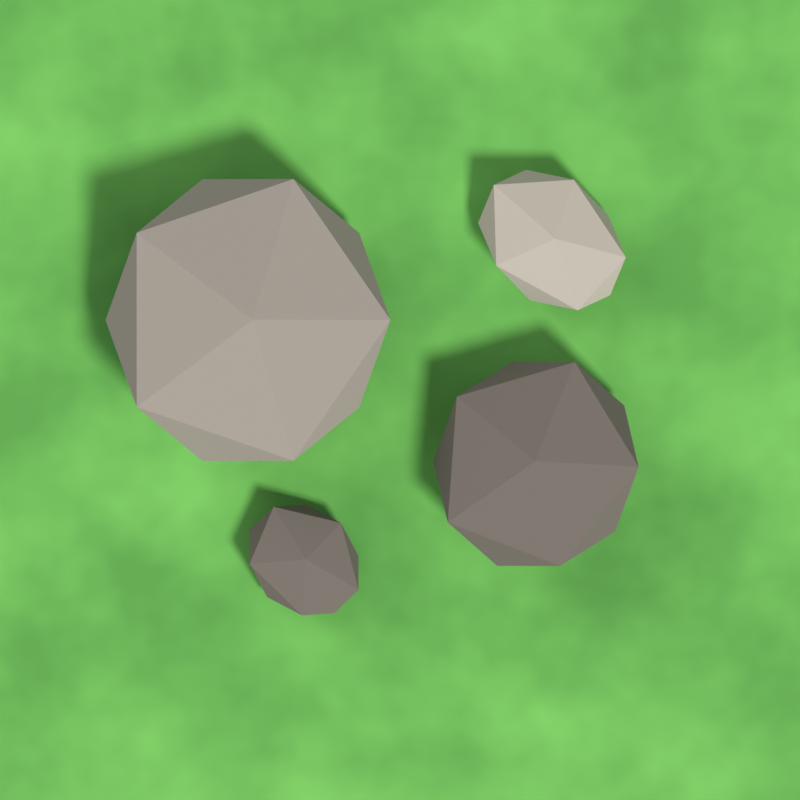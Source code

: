 # Source: rocks.blend  (saved by Blender 5.2.45; exported with 4.5.12 LTS)
import bpy
from mathutils import Matrix  # noqa: F401  (used for matrix-valued properties, if any)

bpy.ops.wm.read_factory_settings(use_empty=True)
scene = bpy.context.scene
scene.name = 'Scene'

# ---- materials (node trees are filled in below, after node groups)
mat_grass = bpy.data.materials.new('GRASS')
mat_stone = bpy.data.materials.new('STONE')
mat_stone_dark = bpy.data.materials.new('STONE_DARK')
mat_stone_light = bpy.data.materials.new('STONE_LIGHT')

# ---- material node trees
mat_grass.use_nodes = True; mat_grass.node_tree.nodes.clear()
_N = mat_grass.node_tree.nodes; _L = mat_grass.node_tree.links
n0 = _N.new('ShaderNodeBsdfPrincipled'); n0.name = 'Principled BSDF'; n0.location = (-200, 100)
n0.inputs[2].default_value = 0.95
n0.inputs[10].default_value = 0.005
n1 = _N.new('ShaderNodeOutputMaterial'); n1.name = 'Material Output'; n1.location = (200, 100)
n2 = _N.new('ShaderNodeTexNoise'); n2.name = 'Noise Texture'; n2.location = (0, 0)
n2.width = 160
n2.inputs[2].default_value = 5.5
n2.inputs[3].default_value = 3.0
n2.inputs[4].default_value = 0.55
n3 = _N.new('ShaderNodeValToRGB'); n3.name = 'Color Ramp'; n3.location = (0, 0)
while len(n3.color_ramp.elements) > 1: n3.color_ramp.elements.remove(n3.color_ramp.elements[-1])
n3.color_ramp.elements[0].position = 0.34; n3.color_ramp.elements[0].color = (0.07829, 0.2738, 0.04696, 1.0)
_e = n3.color_ramp.elements.new(0.74); _e.color = (0.1473, 0.448, 0.08354, 1.0)
n4 = _N.new('ShaderNodeBump'); n4.name = 'Bump'; n4.location = (0, 0)
n4.inputs[0].default_value = 0.08
_L.new(n0.outputs[0], n1.inputs[0])
_L.new(n2.outputs[0], n3.inputs[0])
_L.new(n3.outputs[0], n0.inputs[0])
_L.new(n2.outputs[0], n4.inputs[3])
_L.new(n4.outputs[0], n0.inputs[5])
n1.is_active_output = True
mat_stone.use_nodes = True; mat_stone.node_tree.nodes.clear()
_N = mat_stone.node_tree.nodes; _L = mat_stone.node_tree.links
n0 = _N.new('ShaderNodeBsdfPrincipled'); n0.name = 'Principled BSDF'; n0.location = (-200, 100)
n0.inputs[0].default_value = (0.2633, 0.233, 0.196, 1.0)
n0.inputs[2].default_value = 0.9
n0.inputs[10].default_value = 0.005
n1 = _N.new('ShaderNodeOutputMaterial'); n1.name = 'Material Output'; n1.location = (200, 100)
_L.new(n0.outputs[0], n1.inputs[0])
n1.is_active_output = True
mat_stone_dark.use_nodes = True; mat_stone_dark.node_tree.nodes.clear()
_N = mat_stone_dark.node_tree.nodes; _L = mat_stone_dark.node_tree.links
n0 = _N.new('ShaderNodeBsdfPrincipled'); n0.name = 'Principled BSDF'; n0.location = (-200, 100)
n0.inputs[0].default_value = (0.1329, 0.1128, 0.09463, 1.0)
n0.inputs[2].default_value = 0.95
n0.inputs[10].default_value = 0.005
n1 = _N.new('ShaderNodeOutputMaterial'); n1.name = 'Material Output'; n1.location = (200, 100)
_L.new(n0.outputs[0], n1.inputs[0])
n1.is_active_output = True
mat_stone_light.use_nodes = True; mat_stone_light.node_tree.nodes.clear()
_N = mat_stone_light.node_tree.nodes; _L = mat_stone_light.node_tree.links
n0 = _N.new('ShaderNodeBsdfPrincipled'); n0.name = 'Principled BSDF'; n0.location = (-200, 100)
n0.inputs[0].default_value = (0.3801, 0.3424, 0.2846, 1.0)
n0.inputs[2].default_value = 0.85
n0.inputs[10].default_value = 0.005
n1 = _N.new('ShaderNodeOutputMaterial'); n1.name = 'Material Output'; n1.location = (200, 100)
_L.new(n0.outputs[0], n1.inputs[0])
n1.is_active_output = True

# ---- world
world_world = bpy.data.worlds.new('WORLD'); scene.world = world_world
world_world.use_nodes = True; world_world.node_tree.nodes.clear()
_N = world_world.node_tree.nodes; _L = world_world.node_tree.links
n0 = _N.new('ShaderNodeBackground'); n0.name = 'Background'; n0.location = (-200, 100)
n0.inputs[0].default_value = (0.45, 0.47, 0.5, 1.0)
n0.inputs[1].default_value = 0.55
n1 = _N.new('ShaderNodeOutputWorld'); n1.name = 'World Output'; n1.location = (200, 100)
_L.new(n0.outputs[0], n1.inputs[0])
n1.is_active_output = True

# ---- cameras
cam_cam = bpy.data.cameras.new('CAM')
cam_cam.type = 'ORTHO'
cam_cam.ortho_scale = 1.0

# ---- lights
light_key = bpy.data.lights.new('KEY', 'SUN')
light_key.angle = 0.2094
light_key.energy = 3.2
light_fill = bpy.data.lights.new('FILL', 'SUN')
light_fill.angle = 0.7854
light_fill.energy = 1.3
light_front = bpy.data.lights.new('FRONT', 'SUN')
light_front.angle = 1.047
light_front.energy = 0.6

# ---- meshes
me_plane = bpy.data.meshes.new('Plane')
me_plane.from_pydata([(-0.52, -0.52, 0.0), (0.52, -0.52, 0.0), (-0.52, 0.52, 0.0), (0.52, 0.52, 0.0)], [], [(0, 1, 3, 2)])
_uv = me_plane.uv_layers.new(name='UVMap')
_uv.uv.foreach_set('vector', [0.0, 0.0, 1.0, 0.0, 1.0, 1.0, 0.0, 1.0])
me_plane.materials.append(mat_grass)
me_plane.update()
me_icosphere = bpy.data.meshes.new('Icosphere')
me_icosphere.from_pydata([(0.0, 0.0, -0.19), (0.1375, -0.09989, -0.08497), (-0.05251, -0.1616, -0.08497), (-0.1699, 0.0, -0.08497), (-0.05251, 0.1616, -0.08497), (0.1375, 0.09989, -0.08497), (0.05251, -0.1616, 0.08497), (-0.1375, -0.09989, 0.08497), (-0.1375, 0.09989, 0.08497), (0.05251, 0.1616, 0.08497), (0.1699, 0.0, 0.08497), (0.0, 0.0, 0.19)], [], [(0, 1, 2), (1, 0, 5), (0, 2, 3), (0, 3, 4), (0, 4, 5), (1, 5, 10), (2, 1, 6), (3, 2, 7), (4, 3, 8), (5, 4, 9), (1, 10, 6), (2, 6, 7), (3, 7, 8), (4, 8, 9), (5, 9, 10), (6, 10, 11), (7, 6, 11), (8, 7, 11), (9, 8, 11), (10, 9, 11)])
_uv = me_icosphere.uv_layers.new(name='UVMap')
_uv.uv.foreach_set('vector', [0.1818, 0.0, 0.2727, 0.1575, 0.09091, 0.1575, 0.2727, 0.1575, 0.3636, 0.0, 0.4545, 0.1575, 0.9091, 0.0, 1.0, 0.1575, 0.8182, 0.1575, 0.7273, 0.0, 0.8182, 0.1575, 0.6364, 0.1575, 0.5455, 0.0, 0.6364, 0.1575, 0.4545, 0.1575, 0.2727, 0.1575, 0.4545, 0.1575, 0.3636, 0.3149, 0.09091, 0.1575, 0.2727, 0.1575, 0.1818, 0.3149, 0.8182, 0.1575, 1.0, 0.1575, 0.9091, 0.3149, 0.6364, 0.1575, 0.8182, 0.1575, 0.7273, 0.3149, 0.4545, 0.1575, 0.6364, 0.1575, 0.5455, 0.3149, 0.2727, 0.1575, 0.3636, 0.3149, 0.1818, 0.3149, 0.09091, 0.1575, 0.1818, 0.3149, 0.0, 0.3149, 0.8182, 0.1575, 0.9091, 0.3149, 0.7273, 0.3149, 0.6364, 0.1575, 0.7273, 0.3149, 0.5455, 0.3149, 0.4545, 0.1575, 0.5455, 0.3149, 0.3636, 0.3149, 0.1818, 0.3149, 0.3636, 0.3149, 0.2727, 0.4724, 0.0, 0.3149, 0.1818, 0.3149, 0.09091, 0.4724, 0.7273, 0.3149, 0.9091, 0.3149, 0.8182, 0.4724, 0.5455, 0.3149, 0.7273, 0.3149, 0.6364, 0.4724, 0.3636, 0.3149, 0.5455, 0.3149, 0.4545, 0.4724])
me_icosphere.materials.append(mat_stone)
me_icosphere.update()
me_icosphere_001 = bpy.data.meshes.new('Icosphere.001')
me_icosphere_001.from_pydata([(0.0, 0.0, -0.14), (0.1013, -0.0736, -0.06261), (-0.03869, -0.1191, -0.06261), (-0.1252, 0.0, -0.06261), (-0.03869, 0.1191, -0.06261), (0.1013, 0.0736, -0.06261), (0.03869, -0.1191, 0.06261), (-0.1013, -0.0736, 0.06261), (-0.1013, 0.0736, 0.06261), (0.03869, 0.1191, 0.06261), (0.1252, 0.0, 0.06261), (0.0, 0.0, 0.14)], [], [(0, 1, 2), (1, 0, 5), (0, 2, 3), (0, 3, 4), (0, 4, 5), (1, 5, 10), (2, 1, 6), (3, 2, 7), (4, 3, 8), (5, 4, 9), (1, 10, 6), (2, 6, 7), (3, 7, 8), (4, 8, 9), (5, 9, 10), (6, 10, 11), (7, 6, 11), (8, 7, 11), (9, 8, 11), (10, 9, 11)])
_uv = me_icosphere_001.uv_layers.new(name='UVMap')
_uv.uv.foreach_set('vector', [0.1818, 0.0, 0.2727, 0.1575, 0.09091, 0.1575, 0.2727, 0.1575, 0.3636, 0.0, 0.4545, 0.1575, 0.9091, 0.0, 1.0, 0.1575, 0.8182, 0.1575, 0.7273, 0.0, 0.8182, 0.1575, 0.6364, 0.1575, 0.5455, 0.0, 0.6364, 0.1575, 0.4545, 0.1575, 0.2727, 0.1575, 0.4545, 0.1575, 0.3636, 0.3149, 0.09091, 0.1575, 0.2727, 0.1575, 0.1818, 0.3149, 0.8182, 0.1575, 1.0, 0.1575, 0.9091, 0.3149, 0.6364, 0.1575, 0.8182, 0.1575, 0.7273, 0.3149, 0.4545, 0.1575, 0.6364, 0.1575, 0.5455, 0.3149, 0.2727, 0.1575, 0.3636, 0.3149, 0.1818, 0.3149, 0.09091, 0.1575, 0.1818, 0.3149, 0.0, 0.3149, 0.8182, 0.1575, 0.9091, 0.3149, 0.7273, 0.3149, 0.6364, 0.1575, 0.7273, 0.3149, 0.5455, 0.3149, 0.4545, 0.1575, 0.5455, 0.3149, 0.3636, 0.3149, 0.1818, 0.3149, 0.3636, 0.3149, 0.2727, 0.4724, 0.0, 0.3149, 0.1818, 0.3149, 0.09091, 0.4724, 0.7273, 0.3149, 0.9091, 0.3149, 0.8182, 0.4724, 0.5455, 0.3149, 0.7273, 0.3149, 0.6364, 0.4724, 0.3636, 0.3149, 0.5455, 0.3149, 0.4545, 0.4724])
me_icosphere_001.materials.append(mat_stone_dark)
me_icosphere_001.update()
me_icosphere_002 = bpy.data.meshes.new('Icosphere.002')
me_icosphere_002.from_pydata([(0.0, 0.0, -0.1), (0.07236, -0.05257, -0.04472), (-0.02764, -0.08506, -0.04472), (-0.08944, 0.0, -0.04472), (-0.02764, 0.08506, -0.04472), (0.07236, 0.05257, -0.04472), (0.02764, -0.08506, 0.04472), (-0.07236, -0.05257, 0.04472), (-0.07236, 0.05257, 0.04472), (0.02764, 0.08506, 0.04472), (0.08944, 0.0, 0.04472), (0.0, 0.0, 0.1)], [], [(0, 1, 2), (1, 0, 5), (0, 2, 3), (0, 3, 4), (0, 4, 5), (1, 5, 10), (2, 1, 6), (3, 2, 7), (4, 3, 8), (5, 4, 9), (1, 10, 6), (2, 6, 7), (3, 7, 8), (4, 8, 9), (5, 9, 10), (6, 10, 11), (7, 6, 11), (8, 7, 11), (9, 8, 11), (10, 9, 11)])
_uv = me_icosphere_002.uv_layers.new(name='UVMap')
_uv.uv.foreach_set('vector', [0.1818, 0.0, 0.2727, 0.1575, 0.09091, 0.1575, 0.2727, 0.1575, 0.3636, 0.0, 0.4545, 0.1575, 0.9091, 0.0, 1.0, 0.1575, 0.8182, 0.1575, 0.7273, 0.0, 0.8182, 0.1575, 0.6364, 0.1575, 0.5455, 0.0, 0.6364, 0.1575, 0.4545, 0.1575, 0.2727, 0.1575, 0.4545, 0.1575, 0.3636, 0.3149, 0.09091, 0.1575, 0.2727, 0.1575, 0.1818, 0.3149, 0.8182, 0.1575, 1.0, 0.1575, 0.9091, 0.3149, 0.6364, 0.1575, 0.8182, 0.1575, 0.7273, 0.3149, 0.4545, 0.1575, 0.6364, 0.1575, 0.5455, 0.3149, 0.2727, 0.1575, 0.3636, 0.3149, 0.1818, 0.3149, 0.09091, 0.1575, 0.1818, 0.3149, 0.0, 0.3149, 0.8182, 0.1575, 0.9091, 0.3149, 0.7273, 0.3149, 0.6364, 0.1575, 0.7273, 0.3149, 0.5455, 0.3149, 0.4545, 0.1575, 0.5455, 0.3149, 0.3636, 0.3149, 0.1818, 0.3149, 0.3636, 0.3149, 0.2727, 0.4724, 0.0, 0.3149, 0.1818, 0.3149, 0.09091, 0.4724, 0.7273, 0.3149, 0.9091, 0.3149, 0.8182, 0.4724, 0.5455, 0.3149, 0.7273, 0.3149, 0.6364, 0.4724, 0.3636, 0.3149, 0.5455, 0.3149, 0.4545, 0.4724])
me_icosphere_002.materials.append(mat_stone_light)
me_icosphere_002.update()
me_icosphere_003 = bpy.data.meshes.new('Icosphere.003')
me_icosphere_003.from_pydata([(0.0, 0.0, -0.08), (0.05789, -0.04206, -0.03578), (-0.02211, -0.06805, -0.03578), (-0.07155, 0.0, -0.03578), (-0.02211, 0.06805, -0.03578), (0.05789, 0.04206, -0.03578), (0.02211, -0.06805, 0.03578), (-0.05789, -0.04206, 0.03578), (-0.05789, 0.04206, 0.03578), (0.02211, 0.06805, 0.03578), (0.07155, 0.0, 0.03578), (0.0, 0.0, 0.08)], [], [(0, 1, 2), (1, 0, 5), (0, 2, 3), (0, 3, 4), (0, 4, 5), (1, 5, 10), (2, 1, 6), (3, 2, 7), (4, 3, 8), (5, 4, 9), (1, 10, 6), (2, 6, 7), (3, 7, 8), (4, 8, 9), (5, 9, 10), (6, 10, 11), (7, 6, 11), (8, 7, 11), (9, 8, 11), (10, 9, 11)])
_uv = me_icosphere_003.uv_layers.new(name='UVMap')
_uv.uv.foreach_set('vector', [0.1818, 0.0, 0.2727, 0.1575, 0.09091, 0.1575, 0.2727, 0.1575, 0.3636, 0.0, 0.4545, 0.1575, 0.9091, 0.0, 1.0, 0.1575, 0.8182, 0.1575, 0.7273, 0.0, 0.8182, 0.1575, 0.6364, 0.1575, 0.5455, 0.0, 0.6364, 0.1575, 0.4545, 0.1575, 0.2727, 0.1575, 0.4545, 0.1575, 0.3636, 0.3149, 0.09091, 0.1575, 0.2727, 0.1575, 0.1818, 0.3149, 0.8182, 0.1575, 1.0, 0.1575, 0.9091, 0.3149, 0.6364, 0.1575, 0.8182, 0.1575, 0.7273, 0.3149, 0.4545, 0.1575, 0.6364, 0.1575, 0.5455, 0.3149, 0.2727, 0.1575, 0.3636, 0.3149, 0.1818, 0.3149, 0.09091, 0.1575, 0.1818, 0.3149, 0.0, 0.3149, 0.8182, 0.1575, 0.9091, 0.3149, 0.7273, 0.3149, 0.6364, 0.1575, 0.7273, 0.3149, 0.5455, 0.3149, 0.4545, 0.1575, 0.5455, 0.3149, 0.3636, 0.3149, 0.1818, 0.3149, 0.3636, 0.3149, 0.2727, 0.4724, 0.0, 0.3149, 0.1818, 0.3149, 0.09091, 0.4724, 0.7273, 0.3149, 0.9091, 0.3149, 0.8182, 0.4724, 0.5455, 0.3149, 0.7273, 0.3149, 0.6364, 0.4724, 0.3636, 0.3149, 0.5455, 0.3149, 0.4545, 0.4724])
me_icosphere_003.materials.append(mat_stone_dark)
me_icosphere_003.update()

# ---- objects
ob_key = bpy.data.objects.new('KEY', light_key)
ob_fill = bpy.data.objects.new('FILL', light_fill)
ob_front = bpy.data.objects.new('FRONT', light_front)
ob_cam = bpy.data.objects.new('CAM', cam_cam)
ob_grass = bpy.data.objects.new('GRASS', me_plane)
ob_rock_0 = bpy.data.objects.new('ROCK_0', me_icosphere)
ob_rock_1 = bpy.data.objects.new('ROCK_1', me_icosphere_001)
ob_rock_2 = bpy.data.objects.new('ROCK_2', me_icosphere_002)
ob_rock_3 = bpy.data.objects.new('ROCK_3', me_icosphere_003)

# ---- transforms, parenting, visibility, modifiers, constraints
ob_key.location = (0.0, 0.0, 0.0)
ob_key.rotation_euler = (0.6632, 0.1396, 0.4887)
ob_fill.location = (0.0, 0.0, 0.0)
ob_fill.rotation_euler = (1.082, -0.1745, -2.182)
ob_front.location = (0.0, 0.0, 0.0)
ob_front.rotation_euler = (1.134, 0.0, 0.0)
ob_cam.location = (0.0, 0.0, 10.0)
ob_grass.location = (0.0, 0.0, 0.0)
ob_rock_0.location = (-0.19, 0.1, 0.08)
ob_rock_0.rotation_euler = (-0.003552, 0.07626, 0.0)
ob_rock_0.scale = (1.035, 1.09, 0.4211)
ob_rock_1.location = (0.17, -0.08, 0.06)
ob_rock_1.rotation_euler = (-0.03712, 0.04864, 1.2)
ob_rock_1.scale = (1.08, 1.024, 0.4286)
ob_rock_2.location = (0.19, 0.2, 0.04)
ob_rock_2.rotation_euler = (0.09792, -0.05536, 2.4)
ob_rock_2.scale = (1.133, 0.855, 0.4)
ob_rock_3.location = (-0.12, -0.2, 0.03)
ob_rock_3.rotation_euler = (0.05283, 0.07045, 0.8)
ob_rock_3.scale = (0.9042, 1.094, 0.375)

# ---- collection membership
scene.collection.objects.link(ob_key)
scene.collection.objects.link(ob_fill)
scene.collection.objects.link(ob_front)
scene.collection.objects.link(ob_cam)
scene.collection.objects.link(ob_grass)
scene.collection.objects.link(ob_rock_0)
scene.collection.objects.link(ob_rock_1)
scene.collection.objects.link(ob_rock_2)
scene.collection.objects.link(ob_rock_3)

# ---- scene / render settings (as saved in the file)
scene.camera = ob_cam
scene.frame_start = 1; scene.frame_end = 250; scene.frame_set(1)
scene.render.engine = 'BLENDER_EEVEE_NEXT'
scene.render.image_settings.color_mode = 'RGB'
scene.render.resolution_x = 256
scene.render.resolution_y = 256
scene.render.bake_bias = 0.0
scene.render.bake_samples = 0
scene.render.compositor_device = 'GPU'
scene.eevee.use_volume_custom_range = False
scene.eevee.fast_gi_thickness_near = 0.1
scene.eevee.fast_gi_thickness_far = 0.0
scene.eevee.ray_tracing_options.screen_trace_thickness = 0.1
scene.view_settings.view_transform = 'Standard'
scene.view_settings.exposure = 0.15
bpy.context.view_layer.update()
